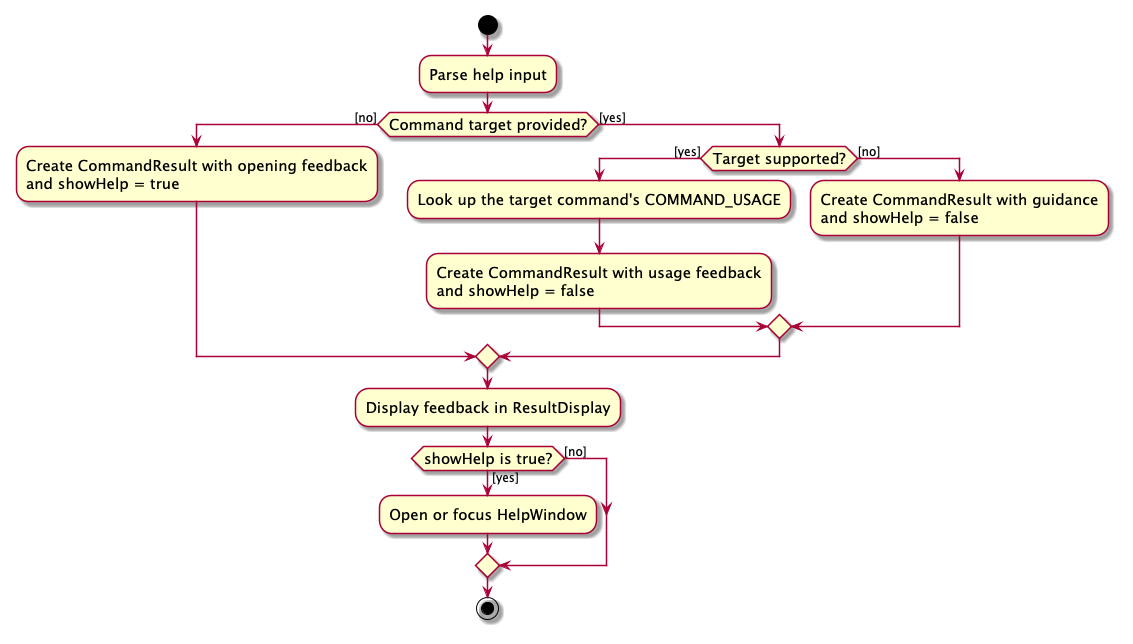

The diagram above was rendered by PlantUML. Its source (embedded in the PNG):
@startuml
skin rose
skinparam ActivityFontSize 15
skinparam ArrowFontSize 12

start
:Parse help input;

if (Command target provided?) then ([no])
    :Create CommandResult with opening feedback\nand showHelp = true;
else ([yes])
    if (Target supported?) then ([yes])
        :Look up the target command's COMMAND_USAGE;
        :Create CommandResult with usage feedback\nand showHelp = false;
    else ([no])
        :Create CommandResult with guidance\nand showHelp = false;
    endif
endif

:Display feedback in ResultDisplay;

if (showHelp is true?) then ([yes])
    :Open or focus HelpWindow;
else ([no])
endif

stop
@enduml